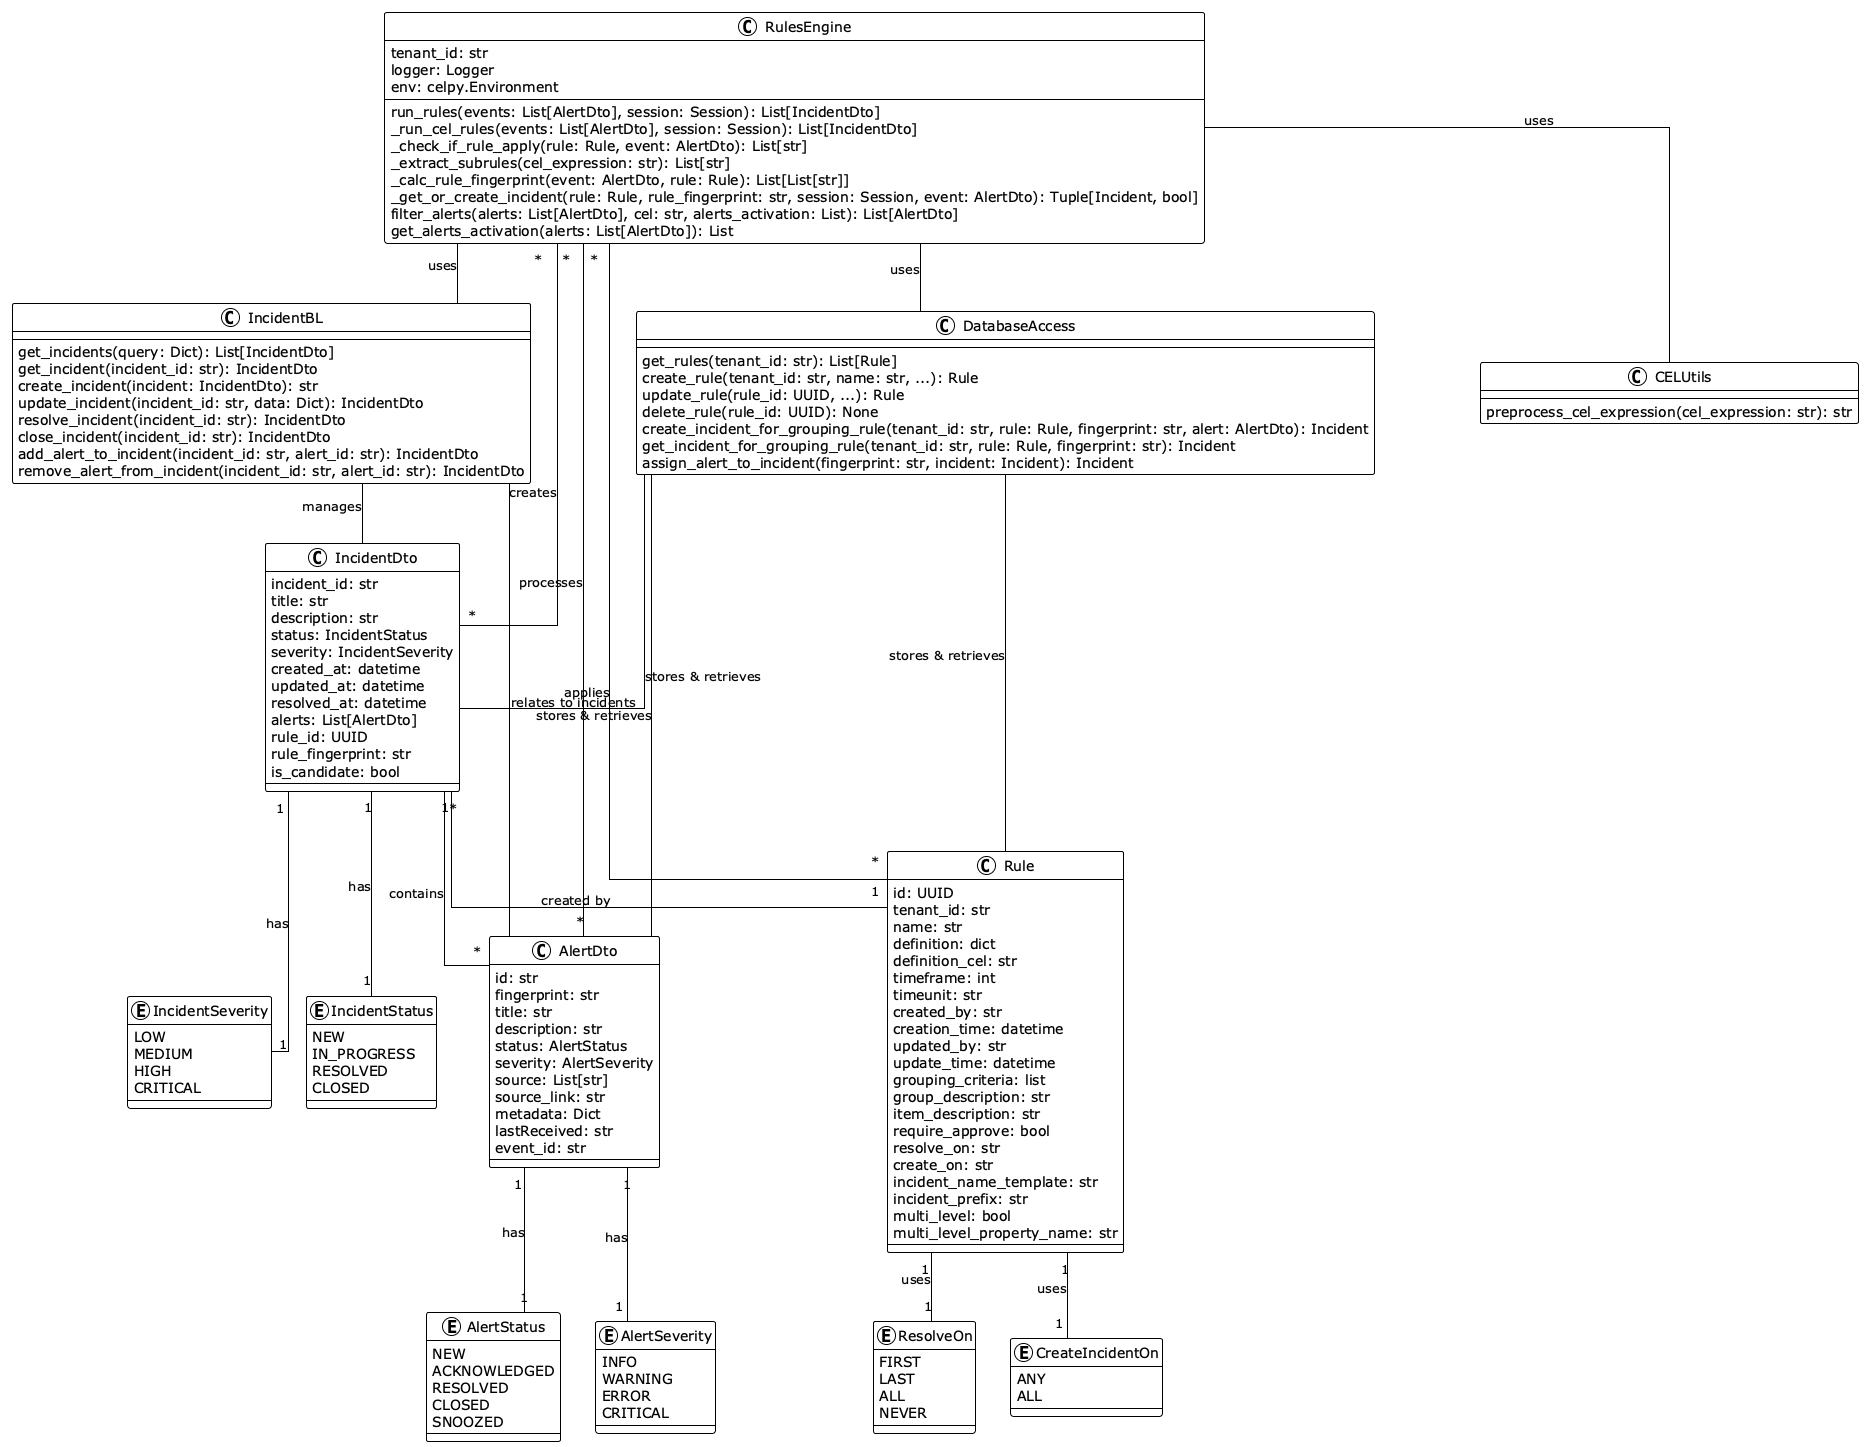

The diagram above was rendered by PlantUML. Its source (embedded in the PNG):
@startuml correlation_class_diagram
!theme plain
skinparam linetype ortho

' Rule related classes
class Rule {
  id: UUID
  tenant_id: str
  name: str
  definition: dict
  definition_cel: str
  timeframe: int
  timeunit: str
  created_by: str
  creation_time: datetime
  updated_by: str
  update_time: datetime
  grouping_criteria: list
  group_description: str
  item_description: str
  require_approve: bool
  resolve_on: str
  create_on: str
  incident_name_template: str
  incident_prefix: str
  multi_level: bool
  multi_level_property_name: str
}

enum ResolveOn {
  FIRST
  LAST
  ALL
  NEVER
}

enum CreateIncidentOn {
  ANY
  ALL
}

' Alert classes
class AlertDto {
  id: str
  fingerprint: str
  title: str
  description: str
  status: AlertStatus
  severity: AlertSeverity
  source: List[str]
  source_link: str
  metadata: Dict
  lastReceived: str
  event_id: str
}

enum AlertStatus {
  NEW
  ACKNOWLEDGED
  RESOLVED
  CLOSED
  SNOOZED
}

enum AlertSeverity {
  INFO
  WARNING
  ERROR
  CRITICAL
}

' Incident classes
class IncidentDto {
  incident_id: str
  title: str
  description: str
  status: IncidentStatus
  severity: IncidentSeverity
  created_at: datetime
  updated_at: datetime
  resolved_at: datetime
  alerts: List[AlertDto]
  rule_id: UUID
  rule_fingerprint: str
  is_candidate: bool
}

enum IncidentStatus {
  NEW
  IN_PROGRESS
  RESOLVED
  CLOSED
}

enum IncidentSeverity {
  LOW
  MEDIUM
  HIGH
  CRITICAL
}

' Rules Engine classes
class RulesEngine {
  tenant_id: str
  logger: Logger
  env: celpy.Environment
  
  run_rules(events: List[AlertDto], session: Session): List[IncidentDto]
  _run_cel_rules(events: List[AlertDto], session: Session): List[IncidentDto]
  _check_if_rule_apply(rule: Rule, event: AlertDto): List[str]
  _extract_subrules(cel_expression: str): List[str]
  _calc_rule_fingerprint(event: AlertDto, rule: Rule): List[List[str]]
  _get_or_create_incident(rule: Rule, rule_fingerprint: str, session: Session, event: AlertDto): Tuple[Incident, bool]
  filter_alerts(alerts: List[AlertDto], cel: str, alerts_activation: List): List[AlertDto]
  get_alerts_activation(alerts: List[AlertDto]): List
}

class CELUtils {
  preprocess_cel_expression(cel_expression: str): str
}

' Database Access classes
class DatabaseAccess {
  get_rules(tenant_id: str): List[Rule]
  create_rule(tenant_id: str, name: str, ...): Rule
  update_rule(rule_id: UUID, ...): Rule
  delete_rule(rule_id: UUID): None
  create_incident_for_grouping_rule(tenant_id: str, rule: Rule, fingerprint: str, alert: AlertDto): Incident
  get_incident_for_grouping_rule(tenant_id: str, rule: Rule, fingerprint: str): Incident
  assign_alert_to_incident(fingerprint: str, incident: Incident): Incident
}

' Business Logic classes
class IncidentBL {
  get_incidents(query: Dict): List[IncidentDto]
  get_incident(incident_id: str): IncidentDto
  create_incident(incident: IncidentDto): str
  update_incident(incident_id: str, data: Dict): IncidentDto
  resolve_incident(incident_id: str): IncidentDto
  close_incident(incident_id: str): IncidentDto
  add_alert_to_incident(incident_id: str, alert_id: str): IncidentDto
  remove_alert_from_incident(incident_id: str, alert_id: str): IncidentDto
}

' Relationships
Rule "1" -- "1" ResolveOn: "uses"
Rule "1" -- "1" CreateIncidentOn: "uses"

AlertDto "1" -- "1" AlertStatus: "has"
AlertDto "1" -- "1" AlertSeverity: "has"

IncidentDto "1" -- "1" IncidentStatus: "has"
IncidentDto "1" -- "1" IncidentSeverity: "has"
IncidentDto "1" -- "*" AlertDto: "contains"
IncidentDto "*" -- "1" Rule: "created by"

RulesEngine "*" -- "*" AlertDto: "processes"
RulesEngine "*" -- "*" Rule: "applies"
RulesEngine "*" -- "*" IncidentDto: "creates"
RulesEngine -- CELUtils: "uses"

DatabaseAccess -- Rule: "stores & retrieves"
DatabaseAccess -- IncidentDto: "stores & retrieves"
DatabaseAccess -- AlertDto: "stores & retrieves"

IncidentBL -- IncidentDto: "manages"
IncidentBL -- AlertDto: "relates to incidents"

RulesEngine -- DatabaseAccess: "uses"
RulesEngine -- IncidentBL: "uses"

@enduml